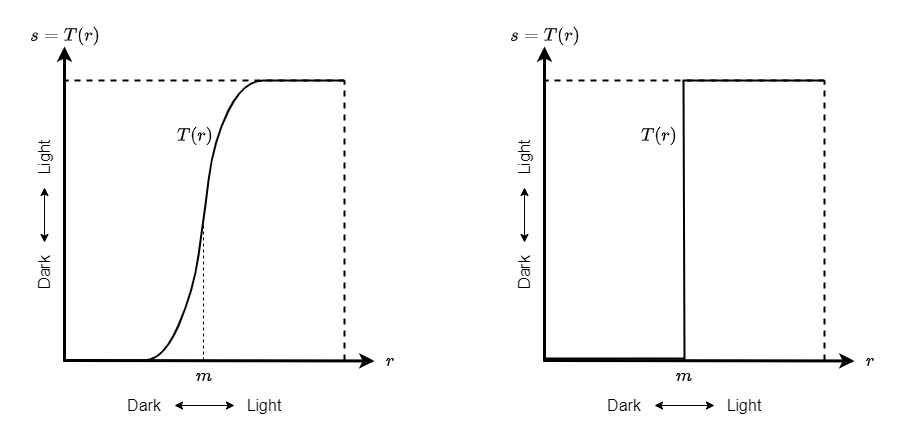

The diagram above was exported from draw.io. Its source (the exported page's mxGraphModel, read from the mxfile embedded in the PNG):
<mxGraphModel dx="2272" dy="857" grid="1" gridSize="10" guides="1" tooltips="1" connect="1" arrows="1" fold="1" page="1" pageScale="1" pageWidth="850" pageHeight="1100" math="1" shadow="0">
  <root>
    <mxCell id="0" />
    <mxCell id="1" parent="0" />
    <object label="" y-axis="y-axis" id="fctG-k9lHuQy9xRzaFiH-1">
      <mxCell style="endArrow=classic;html=1;rounded=0;strokeWidth=3;fontFamily=Helvetica;" parent="1" edge="1">
        <mxGeometry width="50" height="50" relative="1" as="geometry">
          <mxPoint x="-39" y="361" as="sourcePoint" />
          <mxPoint x="-39" y="46" as="targetPoint" />
        </mxGeometry>
      </mxCell>
    </object>
    <mxCell id="fctG-k9lHuQy9xRzaFiH-2" value="" style="endArrow=classic;html=1;rounded=0;strokeWidth=3;" parent="1" edge="1">
      <mxGeometry width="50" height="50" relative="1" as="geometry">
        <mxPoint x="-40" y="360" as="sourcePoint" />
        <mxPoint x="271" y="360.4405099150142" as="targetPoint" />
      </mxGeometry>
    </mxCell>
    <mxCell id="fctG-k9lHuQy9xRzaFiH-3" value="$$s = T(r)$$" style="text;html=1;strokeColor=none;fillColor=none;align=center;verticalAlign=middle;whiteSpace=wrap;rounded=0;fontSize=16;fontStyle=1" parent="1" vertex="1">
      <mxGeometry x="-103" width="130" height="70" as="geometry" />
    </mxCell>
    <mxCell id="fctG-k9lHuQy9xRzaFiH-4" value="$$r$$" style="text;html=1;strokeColor=none;fillColor=none;align=center;verticalAlign=middle;whiteSpace=wrap;rounded=0;fontSize=16;" parent="1" vertex="1">
      <mxGeometry x="257" y="345" width="60" height="30" as="geometry" />
    </mxCell>
    <mxCell id="fctG-k9lHuQy9xRzaFiH-5" value="" style="endArrow=none;dashed=1;html=1;rounded=0;fontSize=16;strokeWidth=2;" parent="1" edge="1">
      <mxGeometry width="50" height="50" relative="1" as="geometry">
        <mxPoint x="241" y="80" as="sourcePoint" />
        <mxPoint x="-39" y="80" as="targetPoint" />
      </mxGeometry>
    </mxCell>
    <mxCell id="fctG-k9lHuQy9xRzaFiH-6" value="" style="endArrow=none;dashed=1;html=1;rounded=0;fontSize=16;strokeWidth=2;" parent="1" edge="1">
      <mxGeometry width="50" height="50" relative="1" as="geometry">
        <mxPoint x="241" y="360" as="sourcePoint" />
        <mxPoint x="241" y="80" as="targetPoint" />
      </mxGeometry>
    </mxCell>
    <mxCell id="fctG-k9lHuQy9xRzaFiH-13" value="" style="group" parent="1" vertex="1" connectable="0">
      <mxGeometry x="-74" y="127" width="30" height="175" as="geometry" />
    </mxCell>
    <mxCell id="fctG-k9lHuQy9xRzaFiH-7" value="&lt;span&gt;&lt;font style=&quot;font-size: 16px;&quot;&gt;Dark&lt;/font&gt;&lt;/span&gt;" style="text;html=1;strokeColor=none;fillColor=none;align=center;verticalAlign=middle;whiteSpace=wrap;rounded=0;fontStyle=0;rotation=270;" parent="fctG-k9lHuQy9xRzaFiH-13" vertex="1">
      <mxGeometry x="-15" y="130" width="60" height="30" as="geometry" />
    </mxCell>
    <mxCell id="fctG-k9lHuQy9xRzaFiH-8" value="Light" style="text;html=1;strokeColor=none;fillColor=none;align=center;verticalAlign=middle;whiteSpace=wrap;rounded=0;fontSize=16;rotation=270;" parent="fctG-k9lHuQy9xRzaFiH-13" vertex="1">
      <mxGeometry x="-15" y="15" width="60" height="30" as="geometry" />
    </mxCell>
    <mxCell id="fctG-k9lHuQy9xRzaFiH-9" value="" style="endArrow=classic;startArrow=classic;html=1;rounded=0;fontSize=16;exitX=1;exitY=0.5;exitDx=0;exitDy=0;entryX=0;entryY=0.5;entryDx=0;entryDy=0;" parent="fctG-k9lHuQy9xRzaFiH-13" source="fctG-k9lHuQy9xRzaFiH-7" target="fctG-k9lHuQy9xRzaFiH-8" edge="1">
      <mxGeometry width="50" height="50" relative="1" as="geometry">
        <mxPoint x="35" y="77" as="sourcePoint" />
        <mxPoint x="-45" y="57" as="targetPoint" />
      </mxGeometry>
    </mxCell>
    <mxCell id="fctG-k9lHuQy9xRzaFiH-21" value="" style="group" parent="1" vertex="1" connectable="0">
      <mxGeometry x="11" y="390" width="180" height="30" as="geometry" />
    </mxCell>
    <mxCell id="fctG-k9lHuQy9xRzaFiH-18" value="&lt;span&gt;&lt;font style=&quot;font-size: 16px;&quot;&gt;Dark&lt;/font&gt;&lt;/span&gt;" style="text;html=1;strokeColor=none;fillColor=none;align=center;verticalAlign=middle;whiteSpace=wrap;rounded=0;fontStyle=0;rotation=0;" parent="fctG-k9lHuQy9xRzaFiH-21" vertex="1">
      <mxGeometry width="60" height="30" as="geometry" />
    </mxCell>
    <mxCell id="fctG-k9lHuQy9xRzaFiH-19" value="Light" style="text;html=1;strokeColor=none;fillColor=none;align=center;verticalAlign=middle;whiteSpace=wrap;rounded=0;fontSize=16;rotation=0;" parent="fctG-k9lHuQy9xRzaFiH-21" vertex="1">
      <mxGeometry x="120" width="60" height="30" as="geometry" />
    </mxCell>
    <mxCell id="fctG-k9lHuQy9xRzaFiH-20" value="" style="endArrow=classic;startArrow=classic;html=1;rounded=0;fontSize=16;exitX=1;exitY=0.5;exitDx=0;exitDy=0;entryX=0;entryY=0.5;entryDx=0;entryDy=0;" parent="fctG-k9lHuQy9xRzaFiH-21" source="fctG-k9lHuQy9xRzaFiH-18" target="fctG-k9lHuQy9xRzaFiH-19" edge="1">
      <mxGeometry width="50" height="50" relative="1" as="geometry">
        <mxPoint x="-50" y="-150" as="sourcePoint" />
        <mxPoint y="-200" as="targetPoint" />
      </mxGeometry>
    </mxCell>
    <object label="" y-axis="y-axis" id="fctG-k9lHuQy9xRzaFiH-22">
      <mxCell style="endArrow=classic;html=1;rounded=0;strokeWidth=3;fontFamily=Helvetica;" parent="1" edge="1">
        <mxGeometry width="50" height="50" relative="1" as="geometry">
          <mxPoint x="441" y="361" as="sourcePoint" />
          <mxPoint x="441" y="46" as="targetPoint" />
        </mxGeometry>
      </mxCell>
    </object>
    <mxCell id="fctG-k9lHuQy9xRzaFiH-23" value="" style="endArrow=classic;html=1;rounded=0;strokeWidth=3;" parent="1" edge="1">
      <mxGeometry width="50" height="50" relative="1" as="geometry">
        <mxPoint x="440" y="360" as="sourcePoint" />
        <mxPoint x="751" y="360.4405099150142" as="targetPoint" />
      </mxGeometry>
    </mxCell>
    <mxCell id="fctG-k9lHuQy9xRzaFiH-24" value="$$s = T(r)$$" style="text;html=1;strokeColor=none;fillColor=none;align=center;verticalAlign=middle;whiteSpace=wrap;rounded=0;fontSize=16;fontStyle=1" parent="1" vertex="1">
      <mxGeometry x="377" width="130" height="70" as="geometry" />
    </mxCell>
    <mxCell id="fctG-k9lHuQy9xRzaFiH-25" value="$$r$$" style="text;html=1;strokeColor=none;fillColor=none;align=center;verticalAlign=middle;whiteSpace=wrap;rounded=0;fontSize=16;" parent="1" vertex="1">
      <mxGeometry x="737" y="345" width="60" height="30" as="geometry" />
    </mxCell>
    <mxCell id="fctG-k9lHuQy9xRzaFiH-26" value="" style="endArrow=none;dashed=1;html=1;rounded=0;fontSize=16;strokeWidth=2;" parent="1" edge="1">
      <mxGeometry width="50" height="50" relative="1" as="geometry">
        <mxPoint x="721" y="80" as="sourcePoint" />
        <mxPoint x="441" y="80" as="targetPoint" />
      </mxGeometry>
    </mxCell>
    <mxCell id="fctG-k9lHuQy9xRzaFiH-27" value="" style="endArrow=none;dashed=1;html=1;rounded=0;fontSize=16;strokeWidth=2;" parent="1" edge="1">
      <mxGeometry width="50" height="50" relative="1" as="geometry">
        <mxPoint x="721" y="360" as="sourcePoint" />
        <mxPoint x="721" y="80" as="targetPoint" />
      </mxGeometry>
    </mxCell>
    <mxCell id="fctG-k9lHuQy9xRzaFiH-28" value="" style="group" parent="1" vertex="1" connectable="0">
      <mxGeometry x="406" y="127" width="30" height="175" as="geometry" />
    </mxCell>
    <mxCell id="fctG-k9lHuQy9xRzaFiH-29" value="&lt;span&gt;&lt;font style=&quot;font-size: 16px;&quot;&gt;Dark&lt;/font&gt;&lt;/span&gt;" style="text;html=1;strokeColor=none;fillColor=none;align=center;verticalAlign=middle;whiteSpace=wrap;rounded=0;fontStyle=0;rotation=270;" parent="fctG-k9lHuQy9xRzaFiH-28" vertex="1">
      <mxGeometry x="-15" y="130" width="60" height="30" as="geometry" />
    </mxCell>
    <mxCell id="fctG-k9lHuQy9xRzaFiH-30" value="Light" style="text;html=1;strokeColor=none;fillColor=none;align=center;verticalAlign=middle;whiteSpace=wrap;rounded=0;fontSize=16;rotation=270;" parent="fctG-k9lHuQy9xRzaFiH-28" vertex="1">
      <mxGeometry x="-15" y="15" width="60" height="30" as="geometry" />
    </mxCell>
    <mxCell id="fctG-k9lHuQy9xRzaFiH-31" value="" style="endArrow=classic;startArrow=classic;html=1;rounded=0;fontSize=16;exitX=1;exitY=0.5;exitDx=0;exitDy=0;entryX=0;entryY=0.5;entryDx=0;entryDy=0;" parent="fctG-k9lHuQy9xRzaFiH-28" source="fctG-k9lHuQy9xRzaFiH-29" target="fctG-k9lHuQy9xRzaFiH-30" edge="1">
      <mxGeometry width="50" height="50" relative="1" as="geometry">
        <mxPoint x="35" y="77" as="sourcePoint" />
        <mxPoint x="-45" y="57" as="targetPoint" />
      </mxGeometry>
    </mxCell>
    <mxCell id="fctG-k9lHuQy9xRzaFiH-32" value="" style="group" parent="1" vertex="1" connectable="0">
      <mxGeometry x="491" y="390" width="180" height="30" as="geometry" />
    </mxCell>
    <mxCell id="fctG-k9lHuQy9xRzaFiH-33" value="&lt;span&gt;&lt;font style=&quot;font-size: 16px;&quot;&gt;Dark&lt;/font&gt;&lt;/span&gt;" style="text;html=1;strokeColor=none;fillColor=none;align=center;verticalAlign=middle;whiteSpace=wrap;rounded=0;fontStyle=0;rotation=0;" parent="fctG-k9lHuQy9xRzaFiH-32" vertex="1">
      <mxGeometry width="60" height="30" as="geometry" />
    </mxCell>
    <mxCell id="fctG-k9lHuQy9xRzaFiH-34" value="Light" style="text;html=1;strokeColor=none;fillColor=none;align=center;verticalAlign=middle;whiteSpace=wrap;rounded=0;fontSize=16;rotation=0;" parent="fctG-k9lHuQy9xRzaFiH-32" vertex="1">
      <mxGeometry x="120" width="60" height="30" as="geometry" />
    </mxCell>
    <mxCell id="fctG-k9lHuQy9xRzaFiH-35" value="" style="endArrow=classic;startArrow=classic;html=1;rounded=0;fontSize=16;exitX=1;exitY=0.5;exitDx=0;exitDy=0;entryX=0;entryY=0.5;entryDx=0;entryDy=0;" parent="fctG-k9lHuQy9xRzaFiH-32" source="fctG-k9lHuQy9xRzaFiH-33" target="fctG-k9lHuQy9xRzaFiH-34" edge="1">
      <mxGeometry width="50" height="50" relative="1" as="geometry">
        <mxPoint x="-50" y="-150" as="sourcePoint" />
        <mxPoint y="-200" as="targetPoint" />
      </mxGeometry>
    </mxCell>
    <mxCell id="fctG-k9lHuQy9xRzaFiH-36" value="" style="curved=1;endArrow=none;html=1;rounded=0;fontSize=16;endFill=0;strokeWidth=2;" parent="1" edge="1">
      <mxGeometry width="50" height="50" relative="1" as="geometry">
        <mxPoint x="-40" y="360" as="sourcePoint" />
        <mxPoint x="240" y="80" as="targetPoint" />
        <Array as="points">
          <mxPoint x="20" y="360" />
          <mxPoint x="60" y="360" />
          <mxPoint x="90" y="290" />
          <mxPoint x="100" y="220" />
          <mxPoint x="110" y="140" />
          <mxPoint x="140" y="80" />
          <mxPoint x="180" y="80" />
        </Array>
      </mxGeometry>
    </mxCell>
    <mxCell id="fctG-k9lHuQy9xRzaFiH-37" value="" style="endArrow=none;dashed=1;html=1;strokeWidth=1;rounded=0;fontSize=16;" parent="1" edge="1">
      <mxGeometry width="50" height="50" relative="1" as="geometry">
        <mxPoint x="100" y="360" as="sourcePoint" />
        <mxPoint x="100" y="220" as="targetPoint" />
      </mxGeometry>
    </mxCell>
    <mxCell id="fctG-k9lHuQy9xRzaFiH-38" value="$$m$$" style="text;html=1;strokeColor=none;fillColor=none;align=center;verticalAlign=middle;whiteSpace=wrap;rounded=0;fontSize=16;" parent="1" vertex="1">
      <mxGeometry x="71" y="360" width="60" height="30" as="geometry" />
    </mxCell>
    <mxCell id="fctG-k9lHuQy9xRzaFiH-39" value="$$T(r)$$" style="text;html=1;strokeColor=none;fillColor=none;align=center;verticalAlign=middle;whiteSpace=wrap;rounded=0;fontSize=16;fontStyle=1" parent="1" vertex="1">
      <mxGeometry x="27" y="100" width="130" height="70" as="geometry" />
    </mxCell>
    <mxCell id="fctG-k9lHuQy9xRzaFiH-40" value="$$m$$" style="text;html=1;strokeColor=none;fillColor=none;align=center;verticalAlign=middle;whiteSpace=wrap;rounded=0;fontSize=16;" parent="1" vertex="1">
      <mxGeometry x="551" y="360" width="60" height="30" as="geometry" />
    </mxCell>
    <mxCell id="fctG-k9lHuQy9xRzaFiH-41" value="" style="endArrow=none;html=1;rounded=0;fontSize=16;strokeWidth=2;entryX=0.5;entryY=0;entryDx=0;entryDy=0;" parent="1" edge="1">
      <mxGeometry width="50" height="50" relative="1" as="geometry">
        <mxPoint x="440" y="358" as="sourcePoint" />
        <mxPoint x="581" y="358" as="targetPoint" />
      </mxGeometry>
    </mxCell>
    <mxCell id="fctG-k9lHuQy9xRzaFiH-42" value="" style="endArrow=none;html=1;rounded=0;fontSize=16;strokeWidth=2;" parent="1" edge="1">
      <mxGeometry width="50" height="50" relative="1" as="geometry">
        <mxPoint x="581" y="360" as="sourcePoint" />
        <mxPoint x="580" y="80" as="targetPoint" />
      </mxGeometry>
    </mxCell>
    <mxCell id="fctG-k9lHuQy9xRzaFiH-43" value="" style="endArrow=none;html=1;rounded=0;fontSize=16;strokeWidth=2;entryX=0.5;entryY=0;entryDx=0;entryDy=0;" parent="1" edge="1">
      <mxGeometry width="50" height="50" relative="1" as="geometry">
        <mxPoint x="579" y="80" as="sourcePoint" />
        <mxPoint x="720" y="80" as="targetPoint" />
      </mxGeometry>
    </mxCell>
    <mxCell id="fctG-k9lHuQy9xRzaFiH-44" value="$$T(r)$$" style="text;html=1;strokeColor=none;fillColor=none;align=center;verticalAlign=middle;whiteSpace=wrap;rounded=0;fontSize=16;fontStyle=1" parent="1" vertex="1">
      <mxGeometry x="491" y="100" width="130" height="70" as="geometry" />
    </mxCell>
  </root>
</mxGraphModel>